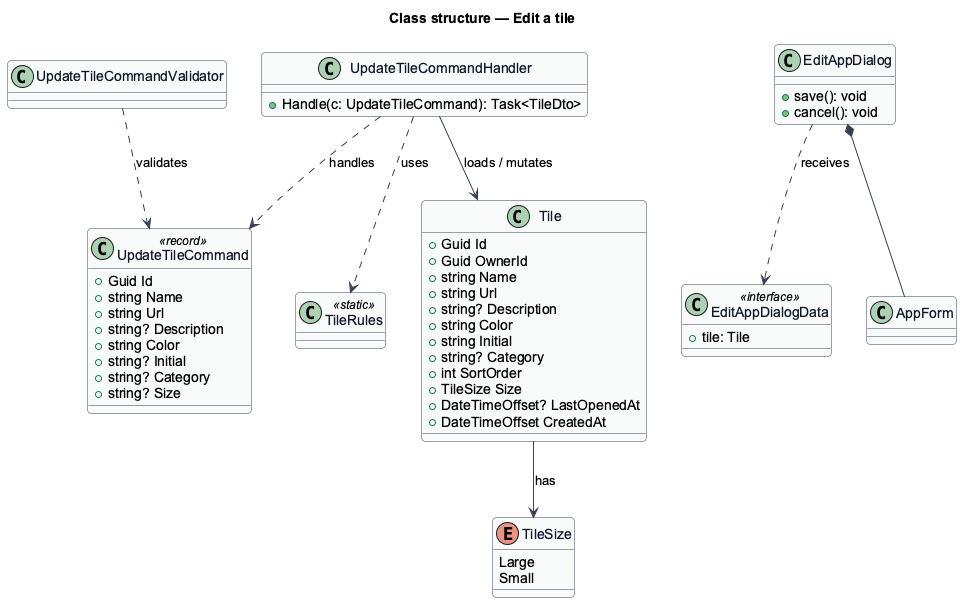

The diagram above was rendered by PlantUML. Its source (embedded in the PNG):
@startuml
' --- shared skin header ---
skinparam backgroundColor #FFFFFF
skinparam shadowing false
skinparam roundcorner 8
skinparam defaultFontName Arial
skinparam ArrowColor #344054
skinparam class {
  BorderColor #344054
  FontColor #101828
  BackgroundColor #F9FAFB
}
' --------------------------
title Class structure — Edit a tile

class Tile {
  +Guid Id
  +Guid OwnerId
  +string Name
  +string Url
  +string? Description
  +string Color
  +string Initial
  +string? Category
  +int SortOrder
  +TileSize Size
  +DateTimeOffset? LastOpenedAt
  +DateTimeOffset CreatedAt
}
enum TileSize {
  Large
  Small
}
Tile --> TileSize : has
class EditAppDialogData <<interface>> {
  +tile: Tile
}
class EditAppDialog {
  +save(): void
  +cancel(): void
}
class AppForm
class UpdateTileCommand <<record>> {
  +Guid Id
  +string Name
  +string Url
  +string? Description
  +string Color
  +string? Initial
  +string? Category
  +string? Size
}
class UpdateTileCommandValidator
class UpdateTileCommandHandler {
  +Handle(c: UpdateTileCommand): Task<TileDto>
}
class TileRules <<static>>
EditAppDialog ..> EditAppDialogData : receives
EditAppDialog *-- AppForm
UpdateTileCommandValidator ..> UpdateTileCommand : validates
UpdateTileCommandHandler ..> UpdateTileCommand : handles
UpdateTileCommandHandler ..> TileRules : uses
UpdateTileCommandHandler --> Tile : loads / mutates
@enduml